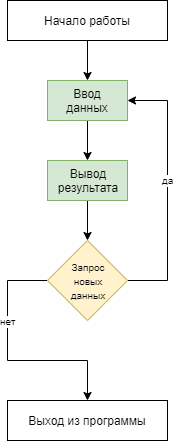

The diagram above was exported from draw.io. Its source (the exported page's mxGraphModel, read from the mxfile embedded in the PNG):
<mxGraphModel dx="1822" dy="1113" grid="1" gridSize="10" guides="1" tooltips="1" connect="1" arrows="1" fold="1" page="0" pageScale="1" pageWidth="827" pageHeight="1169" math="0" shadow="0">
  <root>
    <mxCell id="0" />
    <mxCell id="1" parent="0" />
    <mxCell id="2" value="" style="edgeStyle=orthogonalEdgeStyle;rounded=0;orthogonalLoop=1;jettySize=auto;html=1;" edge="1" source="3" target="5" parent="1">
      <mxGeometry relative="1" as="geometry" />
    </mxCell>
    <mxCell id="3" value="Начало работы" style="rounded=0;whiteSpace=wrap;html=1;" vertex="1" parent="1">
      <mxGeometry x="360" y="-360" width="160" height="40" as="geometry" />
    </mxCell>
    <mxCell id="4" value="" style="edgeStyle=orthogonalEdgeStyle;rounded=0;orthogonalLoop=1;jettySize=auto;html=1;" edge="1" source="5" target="7" parent="1">
      <mxGeometry relative="1" as="geometry" />
    </mxCell>
    <mxCell id="5" value="Ввод&lt;br&gt;данных" style="rounded=0;whiteSpace=wrap;html=1;fillColor=#d5e8d4;strokeColor=#82b366;" vertex="1" parent="1">
      <mxGeometry x="400" y="-280" width="80" height="40" as="geometry" />
    </mxCell>
    <mxCell id="6" value="" style="edgeStyle=orthogonalEdgeStyle;rounded=0;orthogonalLoop=1;jettySize=auto;html=1;" edge="1" source="7" target="12" parent="1">
      <mxGeometry relative="1" as="geometry" />
    </mxCell>
    <mxCell id="7" value="Вывод&lt;br&gt;результата" style="rounded=0;whiteSpace=wrap;html=1;fillColor=#d5e8d4;strokeColor=#82b366;" vertex="1" parent="1">
      <mxGeometry x="400" y="-200" width="80" height="40" as="geometry" />
    </mxCell>
    <mxCell id="8" style="edgeStyle=orthogonalEdgeStyle;rounded=0;orthogonalLoop=1;jettySize=auto;html=1;exitX=1;exitY=0.5;exitDx=0;exitDy=0;entryX=1;entryY=0.5;entryDx=0;entryDy=0;" edge="1" source="12" target="5" parent="1">
      <mxGeometry relative="1" as="geometry">
        <Array as="points">
          <mxPoint x="520" y="-80" />
          <mxPoint x="520" y="-260" />
        </Array>
      </mxGeometry>
    </mxCell>
    <mxCell id="9" value="да" style="text;html=1;resizable=0;points=[];align=center;verticalAlign=middle;labelBackgroundColor=#ffffff;fontSize=10;" vertex="1" connectable="0" parent="8">
      <mxGeometry x="-0.0667" y="3" relative="1" as="geometry">
        <mxPoint x="3" y="-20" as="offset" />
      </mxGeometry>
    </mxCell>
    <mxCell id="10" style="edgeStyle=orthogonalEdgeStyle;rounded=0;orthogonalLoop=1;jettySize=auto;html=1;exitX=0;exitY=0.5;exitDx=0;exitDy=0;" edge="1" source="12" target="13" parent="1">
      <mxGeometry relative="1" as="geometry">
        <Array as="points">
          <mxPoint x="360" y="-80" />
          <mxPoint x="360" />
          <mxPoint x="440" />
        </Array>
      </mxGeometry>
    </mxCell>
    <mxCell id="11" value="нет" style="text;html=1;resizable=0;points=[];align=center;verticalAlign=middle;labelBackgroundColor=#ffffff;fontSize=10;" vertex="1" connectable="0" parent="10">
      <mxGeometry x="-0.2333" y="-3" relative="1" as="geometry">
        <mxPoint x="3" y="-12" as="offset" />
      </mxGeometry>
    </mxCell>
    <mxCell id="12" value="&lt;span style=&quot;font-size: 10px ; white-space: nowrap&quot;&gt;Запрос&lt;/span&gt;&lt;br style=&quot;font-size: 10px ; white-space: nowrap&quot;&gt;&lt;span style=&quot;font-size: 10px ; white-space: nowrap&quot;&gt;новых&lt;/span&gt;&lt;br style=&quot;font-size: 10px ; white-space: nowrap&quot;&gt;&lt;span style=&quot;font-size: 10px ; white-space: nowrap&quot;&gt;данных&lt;/span&gt;" style="rhombus;whiteSpace=wrap;html=1;fillColor=#fff2cc;strokeColor=#d6b656;" vertex="1" parent="1">
      <mxGeometry x="400" y="-120" width="80" height="80" as="geometry" />
    </mxCell>
    <mxCell id="13" value="Выход из программы" style="rounded=0;whiteSpace=wrap;html=1;" vertex="1" parent="1">
      <mxGeometry x="360" y="40" width="160" height="40" as="geometry" />
    </mxCell>
  </root>
</mxGraphModel>